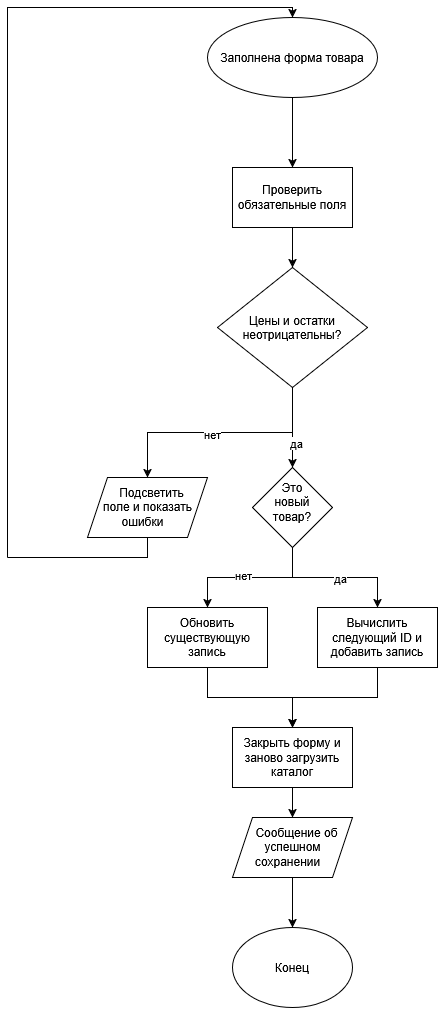

The diagram above was exported from draw.io. Its source (the exported page's mxGraphModel, read from the mxfile embedded in the PNG):
<mxGraphModel dx="691" dy="786" grid="1" gridSize="10" guides="1" tooltips="1" connect="1" arrows="1" fold="1" page="1" pageScale="1" pageWidth="827" pageHeight="1169" math="0" shadow="0">
  <root>
    <mxCell id="0" />
    <mxCell id="1" parent="0" />
    <mxCell id="mnxgfy3XpGJcHmoRSYqH-41" edge="1" parent="1" source="mnxgfy3XpGJcHmoRSYqH-2" style="edgeStyle=orthogonalEdgeStyle;rounded=0;orthogonalLoop=1;jettySize=auto;html=1;exitX=0.5;exitY=1;exitDx=0;exitDy=0;entryX=0.5;entryY=0;entryDx=0;entryDy=0;" target="mnxgfy3XpGJcHmoRSYqH-40">
      <mxGeometry relative="1" as="geometry" />
    </mxCell>
    <mxCell id="mnxgfy3XpGJcHmoRSYqH-2" parent="1" style="ellipse;whiteSpace=wrap;html=1;shapeInside=1;" value="Заполнена форма товара" vertex="1">
      <mxGeometry height="80" width="170" x="260" y="120" as="geometry" />
    </mxCell>
    <mxCell id="mnxgfy3XpGJcHmoRSYqH-38" parent="1" style="ellipse;whiteSpace=wrap;html=1;shapeInside=1;" value="Конец" vertex="1">
      <mxGeometry height="80" width="120" x="285" y="1030" as="geometry" />
    </mxCell>
    <mxCell id="mnxgfy3XpGJcHmoRSYqH-43" edge="1" parent="1" source="mnxgfy3XpGJcHmoRSYqH-40" style="edgeStyle=orthogonalEdgeStyle;rounded=0;orthogonalLoop=1;jettySize=auto;html=1;exitX=0.5;exitY=1;exitDx=0;exitDy=0;" target="mnxgfy3XpGJcHmoRSYqH-42">
      <mxGeometry relative="1" as="geometry" />
    </mxCell>
    <mxCell id="mnxgfy3XpGJcHmoRSYqH-40" parent="1" style="rounded=0;whiteSpace=wrap;html=1;" value="Проверить обязательные поля" vertex="1">
      <mxGeometry height="60" width="120" x="285" y="270" as="geometry" />
    </mxCell>
    <mxCell id="mnxgfy3XpGJcHmoRSYqH-45" edge="1" parent="1" source="mnxgfy3XpGJcHmoRSYqH-42" style="edgeStyle=orthogonalEdgeStyle;rounded=0;orthogonalLoop=1;jettySize=auto;html=1;exitX=0.5;exitY=1;exitDx=0;exitDy=0;entryX=0.5;entryY=0;entryDx=0;entryDy=0;" target="mnxgfy3XpGJcHmoRSYqH-44">
      <mxGeometry relative="1" as="geometry" />
    </mxCell>
    <mxCell id="mnxgfy3XpGJcHmoRSYqH-47" connectable="0" parent="mnxgfy3XpGJcHmoRSYqH-45" style="edgeLabel;html=1;align=center;verticalAlign=middle;resizable=0;points=[];" value="да" vertex="1">
      <mxGeometry relative="1" x="0.375" y="3" as="geometry">
        <mxPoint as="offset" />
      </mxGeometry>
    </mxCell>
    <mxCell id="mnxgfy3XpGJcHmoRSYqH-49" edge="1" parent="1" source="mnxgfy3XpGJcHmoRSYqH-42" style="edgeStyle=orthogonalEdgeStyle;rounded=0;orthogonalLoop=1;jettySize=auto;html=1;exitX=0.5;exitY=1;exitDx=0;exitDy=0;">
      <mxGeometry relative="1" as="geometry">
        <mxPoint x="200" y="580" as="targetPoint" />
      </mxGeometry>
    </mxCell>
    <mxCell id="mnxgfy3XpGJcHmoRSYqH-51" connectable="0" parent="mnxgfy3XpGJcHmoRSYqH-49" style="edgeLabel;html=1;align=center;verticalAlign=middle;resizable=0;points=[];" value="нет" vertex="1">
      <mxGeometry relative="1" x="0.0723" y="1" as="geometry">
        <mxPoint as="offset" />
      </mxGeometry>
    </mxCell>
    <mxCell id="mnxgfy3XpGJcHmoRSYqH-42" parent="1" style="rhombus;whiteSpace=wrap;html=1;shapeInside=1;" value="Цены и остатки неотрицательны?" vertex="1">
      <mxGeometry height="120" width="150" x="270" y="370" as="geometry" />
    </mxCell>
    <mxCell id="mnxgfy3XpGJcHmoRSYqH-56" edge="1" parent="1" source="mnxgfy3XpGJcHmoRSYqH-44" style="edgeStyle=orthogonalEdgeStyle;rounded=0;orthogonalLoop=1;jettySize=auto;html=1;exitX=0.5;exitY=1;exitDx=0;exitDy=0;entryX=0.5;entryY=0;entryDx=0;entryDy=0;" target="mnxgfy3XpGJcHmoRSYqH-54">
      <mxGeometry relative="1" as="geometry" />
    </mxCell>
    <mxCell id="mnxgfy3XpGJcHmoRSYqH-58" connectable="0" parent="mnxgfy3XpGJcHmoRSYqH-56" style="edgeLabel;html=1;align=center;verticalAlign=middle;resizable=0;points=[];" value="нет" vertex="1">
      <mxGeometry relative="1" x="0.1034" y="-3" as="geometry">
        <mxPoint as="offset" />
      </mxGeometry>
    </mxCell>
    <mxCell id="mnxgfy3XpGJcHmoRSYqH-57" edge="1" parent="1" source="mnxgfy3XpGJcHmoRSYqH-44" style="edgeStyle=orthogonalEdgeStyle;rounded=0;orthogonalLoop=1;jettySize=auto;html=1;exitX=0.5;exitY=1;exitDx=0;exitDy=0;entryX=0.5;entryY=0;entryDx=0;entryDy=0;" target="mnxgfy3XpGJcHmoRSYqH-55">
      <mxGeometry relative="1" as="geometry" />
    </mxCell>
    <mxCell id="mnxgfy3XpGJcHmoRSYqH-59" connectable="0" parent="mnxgfy3XpGJcHmoRSYqH-57" style="edgeLabel;html=1;align=center;verticalAlign=middle;resizable=0;points=[];" value="да" vertex="1">
      <mxGeometry relative="1" x="0.0621" as="geometry">
        <mxPoint as="offset" />
      </mxGeometry>
    </mxCell>
    <mxCell id="mnxgfy3XpGJcHmoRSYqH-44" parent="1" style="rhombus;whiteSpace=wrap;html=1;shapeInside=1;" value="Это новый товар?" vertex="1">
      <mxGeometry height="80" width="80" x="305" y="570" as="geometry" />
    </mxCell>
    <mxCell id="mnxgfy3XpGJcHmoRSYqH-53" edge="1" parent="1" source="mnxgfy3XpGJcHmoRSYqH-50" style="edgeStyle=orthogonalEdgeStyle;rounded=0;orthogonalLoop=1;jettySize=auto;html=1;exitX=0.5;exitY=1;exitDx=0;exitDy=0;endArrow=none;endFill=0;">
      <mxGeometry relative="1" as="geometry">
        <Array as="points">
          <mxPoint x="200" y="660" />
        </Array>
        <mxPoint x="200" y="700" as="sourcePoint" />
        <mxPoint x="60" y="660" as="targetPoint" />
      </mxGeometry>
    </mxCell>
    <mxCell id="mnxgfy3XpGJcHmoRSYqH-50" parent="1" style="shape=parallelogram;perimeter=parallelogramPerimeter;whiteSpace=wrap;html=1;shapeInside=1;fixedSize=1;" value="Подсветить поле и показать ошибки" vertex="1">
      <mxGeometry height="60" width="120" x="140" y="580" as="geometry" />
    </mxCell>
    <mxCell id="mnxgfy3XpGJcHmoRSYqH-52" edge="1" parent="1" style="endArrow=classic;html=1;rounded=0;edgeStyle=orthogonalEdgeStyle;entryX=0.5;entryY=0;entryDx=0;entryDy=0;" target="mnxgfy3XpGJcHmoRSYqH-2" value="">
      <mxGeometry height="50" relative="1" width="50" as="geometry">
        <Array as="points">
          <mxPoint x="60" y="110" />
          <mxPoint x="345" y="110" />
        </Array>
        <mxPoint x="60" y="660" as="sourcePoint" />
        <mxPoint x="345" y="100" as="targetPoint" />
      </mxGeometry>
    </mxCell>
    <mxCell id="mnxgfy3XpGJcHmoRSYqH-61" edge="1" parent="1" source="mnxgfy3XpGJcHmoRSYqH-54" style="edgeStyle=orthogonalEdgeStyle;rounded=0;orthogonalLoop=1;jettySize=auto;html=1;exitX=0.5;exitY=1;exitDx=0;exitDy=0;entryX=0.5;entryY=0;entryDx=0;entryDy=0;" target="mnxgfy3XpGJcHmoRSYqH-60">
      <mxGeometry relative="1" as="geometry" />
    </mxCell>
    <mxCell id="mnxgfy3XpGJcHmoRSYqH-54" parent="1" style="rounded=0;whiteSpace=wrap;html=1;" value="Обновить существующую запись" vertex="1">
      <mxGeometry height="60" width="120" x="200" y="710" as="geometry" />
    </mxCell>
    <mxCell id="mnxgfy3XpGJcHmoRSYqH-62" edge="1" parent="1" source="mnxgfy3XpGJcHmoRSYqH-55" style="edgeStyle=orthogonalEdgeStyle;rounded=0;orthogonalLoop=1;jettySize=auto;html=1;" target="mnxgfy3XpGJcHmoRSYqH-60" value="">
      <mxGeometry relative="1" as="geometry" />
    </mxCell>
    <mxCell id="mnxgfy3XpGJcHmoRSYqH-55" parent="1" style="rounded=0;whiteSpace=wrap;html=1;" value="Вычислить следующий ID и добавить запись" vertex="1">
      <mxGeometry height="60" width="120" x="370" y="710" as="geometry" />
    </mxCell>
    <mxCell id="mnxgfy3XpGJcHmoRSYqH-64" edge="1" parent="1" source="mnxgfy3XpGJcHmoRSYqH-60" style="edgeStyle=orthogonalEdgeStyle;rounded=0;orthogonalLoop=1;jettySize=auto;html=1;exitX=0.5;exitY=1;exitDx=0;exitDy=0;" target="mnxgfy3XpGJcHmoRSYqH-63">
      <mxGeometry relative="1" as="geometry" />
    </mxCell>
    <mxCell id="mnxgfy3XpGJcHmoRSYqH-60" parent="1" style="rounded=0;whiteSpace=wrap;html=1;" value="Закрыть форму и заново загрузить каталог" vertex="1">
      <mxGeometry height="60" width="120" x="285" y="830" as="geometry" />
    </mxCell>
    <mxCell id="mnxgfy3XpGJcHmoRSYqH-65" edge="1" parent="1" source="mnxgfy3XpGJcHmoRSYqH-63" style="edgeStyle=orthogonalEdgeStyle;rounded=0;orthogonalLoop=1;jettySize=auto;html=1;exitX=0.5;exitY=1;exitDx=0;exitDy=0;" target="mnxgfy3XpGJcHmoRSYqH-38">
      <mxGeometry relative="1" as="geometry" />
    </mxCell>
    <mxCell id="mnxgfy3XpGJcHmoRSYqH-63" parent="1" style="shape=parallelogram;perimeter=parallelogramPerimeter;whiteSpace=wrap;html=1;shapeInside=1;fixedSize=1;" value="Сообщение об успешном сохранении" vertex="1">
      <mxGeometry height="60" width="120" x="285" y="920" as="geometry" />
    </mxCell>
  </root>
</mxGraphModel>